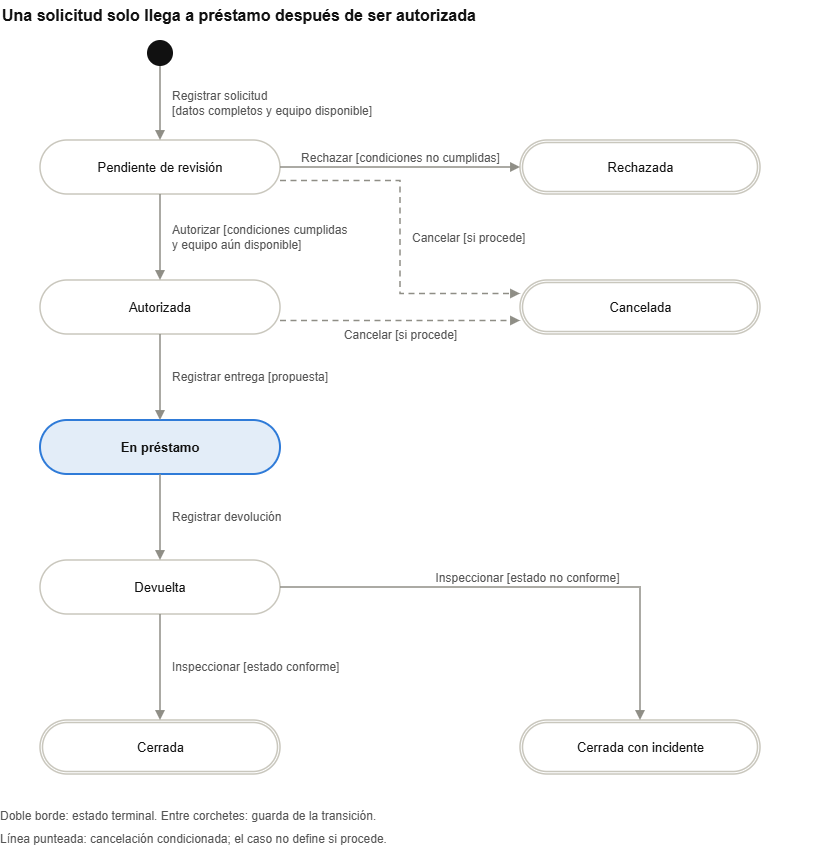

The diagram above was exported from draw.io. Its source (the exported page's mxGraphModel, read from the mxfile embedded in the PNG):
<mxGraphModel dx="1593" dy="887" grid="1" gridSize="10" guides="1" tooltips="1" connect="1" arrows="1" fold="1" page="1" pageScale="1" pageWidth="900" pageHeight="900" math="0" shadow="0">
  <root>
    <mxCell id="0" />
    <mxCell id="1" parent="0" />
    <mxCell id="est_title" parent="1" style="text;html=1;strokeColor=none;fillColor=none;align=left;verticalAlign=middle;whiteSpace=wrap;fontSize=16;fontStyle=1;fontColor=#111111;" value="Una solicitud solo llega a préstamo después de ser autorizada" vertex="1">
      <mxGeometry height="30" width="820" x="40" y="10" as="geometry" />
    </mxCell>
    <mxCell id="est_ini" parent="1" style="ellipse;html=1;fillColor=#111111;strokeColor=none;" value="" vertex="1">
      <mxGeometry height="26" width="26" x="187" y="50" as="geometry" />
    </mxCell>
    <mxCell id="est_pen" parent="1" style="rounded=1;arcSize=50;whiteSpace=wrap;html=1;fillColor=#FFFFFF;strokeColor=#C9C7BD;strokeWidth=1.5;fontSize=13;fontColor=#111111;" value="Pendiente de revisión" vertex="1">
      <mxGeometry height="54" width="240" x="80" y="150" as="geometry" />
    </mxCell>
    <mxCell id="est_rec" parent="1" style="shape=ext;double=1;rounded=1;arcSize=50;whiteSpace=wrap;html=1;fillColor=#FFFFFF;strokeColor=#C9C7BD;strokeWidth=1.5;fontSize=13;fontColor=#111111;" value="Rechazada" vertex="1">
      <mxGeometry height="54" width="240" x="560" y="150" as="geometry" />
    </mxCell>
    <mxCell id="est_aut" parent="1" style="rounded=1;arcSize=50;whiteSpace=wrap;html=1;fillColor=#FFFFFF;strokeColor=#C9C7BD;strokeWidth=1.5;fontSize=13;fontColor=#111111;" value="Autorizada" vertex="1">
      <mxGeometry height="54" width="240" x="80" y="290" as="geometry" />
    </mxCell>
    <mxCell id="est_can" parent="1" style="shape=ext;double=1;rounded=1;arcSize=50;whiteSpace=wrap;html=1;fillColor=#FFFFFF;strokeColor=#C9C7BD;strokeWidth=1.5;fontSize=13;fontColor=#111111;" value="Cancelada" vertex="1">
      <mxGeometry height="54" width="240" x="560" y="290" as="geometry" />
    </mxCell>
    <mxCell id="est_pre" parent="1" style="rounded=1;arcSize=50;whiteSpace=wrap;html=1;fillColor=#FFFFFF;strokeColor=#C9C7BD;strokeWidth=1.5;fontSize=13;fontColor=#111111;fillColor=#E3EDF8;strokeColor=#2F7BD8;strokeWidth=2;fontStyle=1;" value="En préstamo" vertex="1">
      <mxGeometry height="54" width="240" x="80" y="430" as="geometry" />
    </mxCell>
    <mxCell id="est_dvl" parent="1" style="rounded=1;arcSize=50;whiteSpace=wrap;html=1;fillColor=#FFFFFF;strokeColor=#C9C7BD;strokeWidth=1.5;fontSize=13;fontColor=#111111;" value="Devuelta" vertex="1">
      <mxGeometry height="54" width="240" x="80" y="570" as="geometry" />
    </mxCell>
    <mxCell id="est_cer" parent="1" style="shape=ext;double=1;rounded=1;arcSize=50;whiteSpace=wrap;html=1;fillColor=#FFFFFF;strokeColor=#C9C7BD;strokeWidth=1.5;fontSize=13;fontColor=#111111;" value="Cerrada" vertex="1">
      <mxGeometry height="54" width="240" x="80" y="730" as="geometry" />
    </mxCell>
    <mxCell id="est_cin" parent="1" style="shape=ext;double=1;rounded=1;arcSize=50;whiteSpace=wrap;html=1;fillColor=#FFFFFF;strokeColor=#C9C7BD;strokeWidth=1.5;fontSize=13;fontColor=#111111;" value="Cerrada con incidente" vertex="1">
      <mxGeometry height="54" width="240" x="560" y="730" as="geometry" />
    </mxCell>
    <mxCell id="est_t0" edge="1" parent="1" source="est_ini" style="html=1;endArrow=block;endFill=1;endSize=6;strokeColor=#8F8E86;strokeWidth=1.5;fontSize=12;fontColor=#555555;labelBackgroundColor=none;align=left;verticalAlign=middle;spacingLeft=10;" target="est_pen" value="Registrar solicitud&lt;br&gt;[datos completos y equipo disponible]">
      <mxGeometry relative="1" as="geometry" />
    </mxCell>
    <mxCell id="est_t1" edge="1" parent="1" source="est_pen" style="html=1;endArrow=block;endFill=1;endSize=6;strokeColor=#8F8E86;strokeWidth=1.5;fontSize=12;fontColor=#555555;labelBackgroundColor=none;exitX=1;exitY=0.5;exitDx=0;exitDy=0;entryX=0;entryY=0.5;entryDx=0;entryDy=0;verticalAlign=bottom;" target="est_rec" value="Rechazar [condiciones no cumplidas]">
      <mxGeometry relative="1" as="geometry" />
    </mxCell>
    <mxCell id="est_t2" edge="1" parent="1" source="est_pen" style="html=1;endArrow=block;endFill=1;endSize=6;strokeColor=#8F8E86;strokeWidth=1.5;fontSize=12;fontColor=#555555;labelBackgroundColor=none;align=left;verticalAlign=middle;spacingLeft=10;" target="est_aut" value="Autorizar [condiciones cumplidas&lt;br&gt;y equipo aún disponible]">
      <mxGeometry relative="1" as="geometry" />
    </mxCell>
    <mxCell id="est_t3" edge="1" parent="1" source="est_pen" style="html=1;endArrow=block;endFill=1;endSize=6;strokeColor=#8F8E86;strokeWidth=1.5;fontSize=12;fontColor=#555555;labelBackgroundColor=none;dashed=1;dashPattern=4 3;edgeStyle=orthogonalEdgeStyle;rounded=0;exitX=1;exitY=0.75;exitDx=0;exitDy=0;entryX=0;entryY=0.25;entryDx=0;entryDy=0;align=left;verticalAlign=middle;spacingLeft=10;" target="est_can" value="Cancelar [si procede]">
      <mxGeometry relative="1" as="geometry" />
    </mxCell>
    <mxCell id="est_t4" edge="1" parent="1" source="est_aut" style="html=1;endArrow=block;endFill=1;endSize=6;strokeColor=#8F8E86;strokeWidth=1.5;fontSize=12;fontColor=#555555;labelBackgroundColor=none;dashed=1;dashPattern=4 3;exitX=1;exitY=0.75;exitDx=0;exitDy=0;entryX=0;entryY=0.75;entryDx=0;entryDy=0;verticalAlign=top;" target="est_can" value="Cancelar [si procede]">
      <mxGeometry relative="1" as="geometry" />
    </mxCell>
    <mxCell id="est_t5" edge="1" parent="1" source="est_aut" style="html=1;endArrow=block;endFill=1;endSize=6;strokeColor=#8F8E86;strokeWidth=1.5;fontSize=12;fontColor=#555555;labelBackgroundColor=none;align=left;verticalAlign=middle;spacingLeft=10;" target="est_pre" value="Registrar entrega [propuesta]">
      <mxGeometry relative="1" as="geometry" />
    </mxCell>
    <mxCell id="est_t6" edge="1" parent="1" source="est_pre" style="html=1;endArrow=block;endFill=1;endSize=6;strokeColor=#8F8E86;strokeWidth=1.5;fontSize=12;fontColor=#555555;labelBackgroundColor=none;align=left;verticalAlign=middle;spacingLeft=10;" target="est_dvl" value="Registrar devolución">
      <mxGeometry relative="1" as="geometry" />
    </mxCell>
    <mxCell id="est_t7" edge="1" parent="1" source="est_dvl" style="html=1;endArrow=block;endFill=1;endSize=6;strokeColor=#8F8E86;strokeWidth=1.5;fontSize=12;fontColor=#555555;labelBackgroundColor=none;align=left;verticalAlign=middle;spacingLeft=10;" target="est_cer" value="Inspeccionar [estado conforme]">
      <mxGeometry relative="1" as="geometry" />
    </mxCell>
    <mxCell id="est_t8" edge="1" parent="1" source="est_dvl" style="html=1;endArrow=block;endFill=1;endSize=6;strokeColor=#8F8E86;strokeWidth=1.5;fontSize=12;fontColor=#555555;labelBackgroundColor=none;edgeStyle=orthogonalEdgeStyle;rounded=0;exitX=1;exitY=0.5;exitDx=0;exitDy=0;entryX=0.5;entryY=0;entryDx=0;entryDy=0;verticalAlign=bottom;" target="est_cin" value="Inspeccionar [estado no conforme]">
      <mxGeometry relative="1" as="geometry" />
    </mxCell>
    <mxCell id="est_nota1" parent="1" style="text;html=1;strokeColor=none;fillColor=none;align=left;verticalAlign=middle;whiteSpace=wrap;fontSize=12;fontColor=#555555;spacing=0;" value="Doble borde: estado terminal. Entre corchetes: guarda de la transición." vertex="1">
      <mxGeometry height="22" width="820" x="40" y="815" as="geometry" />
    </mxCell>
    <mxCell id="est_nota2" parent="1" style="text;html=1;strokeColor=none;fillColor=none;align=left;verticalAlign=middle;whiteSpace=wrap;fontSize=12;fontColor=#555555;spacing=0;" value="Línea punteada: cancelación condicionada; el caso no define si procede." vertex="1">
      <mxGeometry height="22" width="820" x="40" y="838" as="geometry" />
    </mxCell>
  </root>
</mxGraphModel>